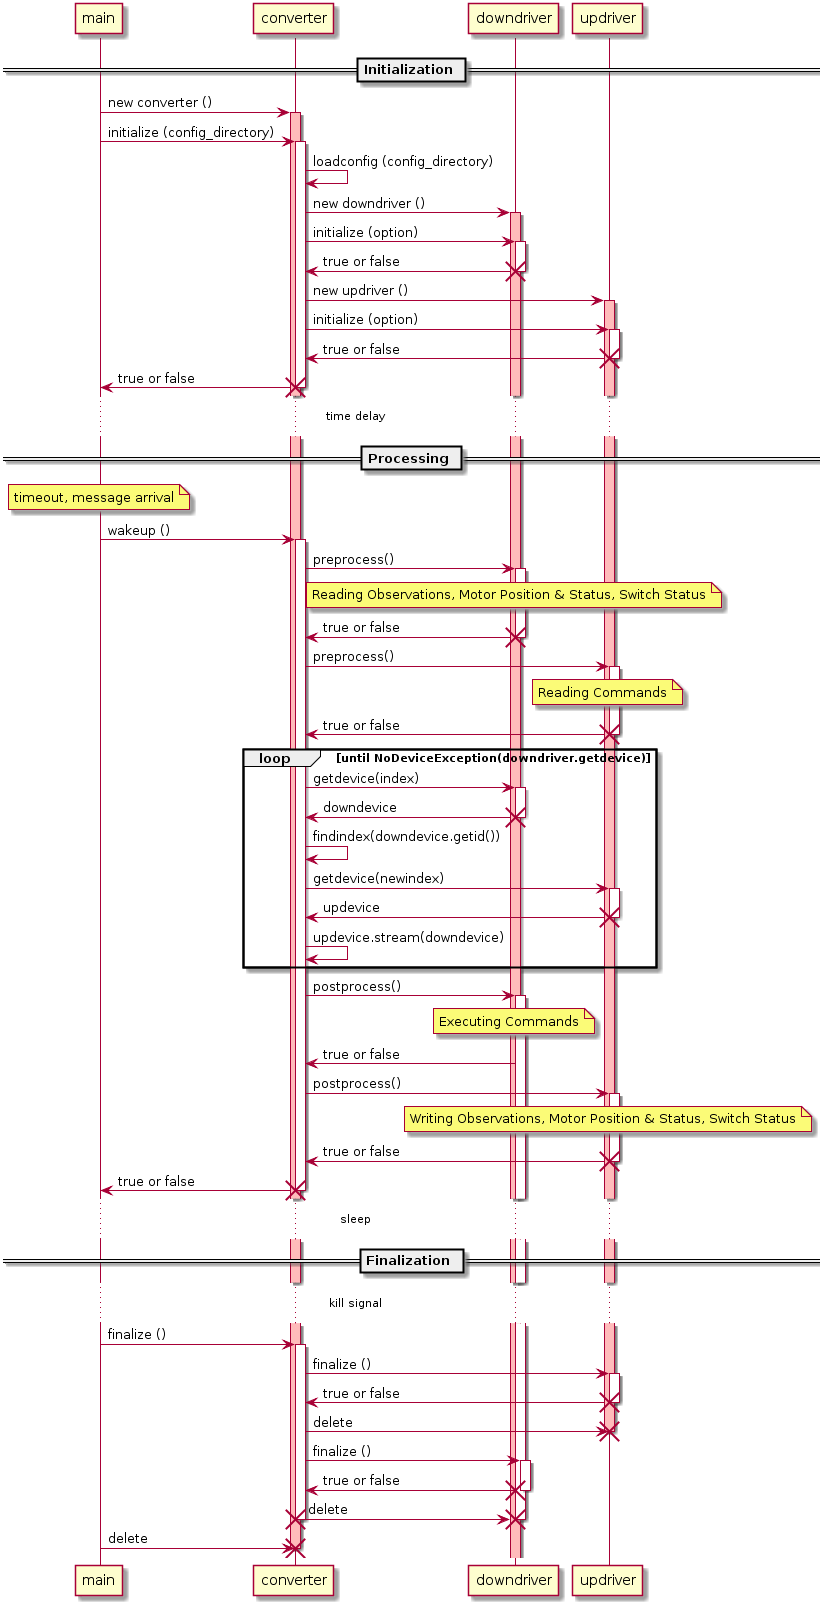

The diagram above was rendered by PlantUML. Its source (embedded in the PNG):
@startuml
== Initialization ==
main -> converter : new converter ()
activate converter #FFBBBB
main -> converter : initialize (config_directory)
activate converter
converter -> converter : loadconfig (config_directory)
converter -> downdriver : new downdriver ()
activate downdriver #FFBBBB
converter -> downdriver : initialize (option)
activate downdriver
downdriver -> converter : true or false
destroy downdriver

converter -> updriver : new updriver ()
activate updriver #FFBBBB
converter -> updriver : initialize (option)
activate updriver
updriver -> converter : true or false
destroy updriver
converter -> main : true or false
destroy converter

... time delay ...
== Processing ==
note over main
  timeout, message arrival
end note
main -> converter : wakeup ()
activate converter
converter -> downdriver : preprocess()
activate downdriver
note over downdriver
  Reading Observations, Motor Position & Status, Switch Status
end note
downdriver -> converter : true or false
destroy downdriver
converter -> updriver : preprocess()
activate updriver
note over updriver
  Reading Commands
end note
updriver -> converter : true or false
destroy updriver

loop until NoDeviceException(downdriver.getdevice)
  converter -> downdriver : getdevice(index)
  activate downdriver
  downdriver -> converter : downdevice
  destroy downdriver
  converter -> converter : findindex(downdevice.getid())
  converter -> updriver : getdevice(newindex)
  activate updriver
  updriver -> converter : updevice
  destroy updriver
  converter -> converter : updevice.stream(downdevice)
end

converter -> downdriver : postprocess()
activate downdriver
note over downdriver
  Executing Commands
end note
downdriver -> converter : true or false
converter -> updriver : postprocess()
activate updriver
note over updriver
  Writing Observations, Motor Position & Status, Switch Status
end note
updriver -> converter : true or false
destroy updriver

converter -> main : true or false
destroy converter
... sleep ...

== Finalization ==
... kill signal ...
main -> converter : finalize ()
activate converter
converter -> updriver : finalize ()
activate updriver
updriver -> converter : true or false
destroy updriver
converter -> updriver : delete
destroy updriver
converter -> downdriver : finalize ()
activate downdriver
downdriver -> converter : true or false
destroy downdriver
converter -> downdriver : delete
destroy downdriver
destroy converter
main -> converter : delete
destroy converter
@enduml